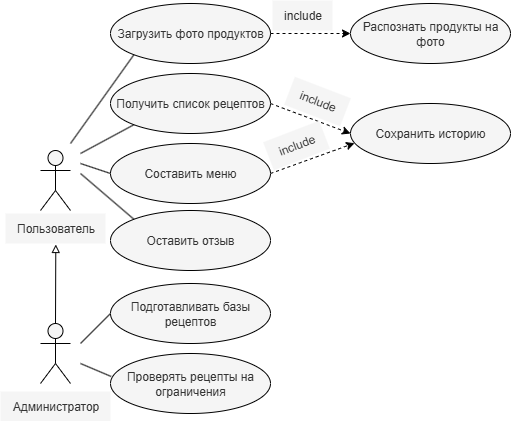

The diagram above was exported from draw.io. Its source (the exported page's mxGraphModel, read from the mxfile embedded in the PNG):
<mxGraphModel dx="786" dy="527" grid="1" gridSize="10" guides="1" tooltips="1" connect="1" arrows="1" fold="1" page="1" pageScale="1" pageWidth="827" pageHeight="1169" background="#ffffff" math="0" shadow="0">
  <root>
    <mxCell id="0" />
    <mxCell id="1" parent="0" />
    <mxCell id="5k-ow05gQYar_JUFWQts-13" style="rounded=0;orthogonalLoop=1;jettySize=auto;html=1;entryX=0;entryY=1;entryDx=0;entryDy=0;strokeColor=light-dark(#000000,#000000);endArrow=none;endFill=0;" edge="1" parent="1" target="5k-ow05gQYar_JUFWQts-10">
      <mxGeometry relative="1" as="geometry">
        <mxPoint x="180" y="160" as="sourcePoint" />
      </mxGeometry>
    </mxCell>
    <mxCell id="5k-ow05gQYar_JUFWQts-14" style="rounded=0;orthogonalLoop=1;jettySize=auto;html=1;entryX=0;entryY=0.5;entryDx=0;entryDy=0;strokeColor=#000000;endArrow=none;endFill=0;" edge="1" parent="1" target="5k-ow05gQYar_JUFWQts-11">
      <mxGeometry relative="1" as="geometry">
        <mxPoint x="180" y="170" as="sourcePoint" />
      </mxGeometry>
    </mxCell>
    <mxCell id="5k-ow05gQYar_JUFWQts-15" style="rounded=0;orthogonalLoop=1;jettySize=auto;html=1;entryX=0;entryY=1;entryDx=0;entryDy=0;strokeColor=light-dark(#000000,#000000);endArrow=none;endFill=0;" edge="1" parent="1" target="5k-ow05gQYar_JUFWQts-9">
      <mxGeometry relative="1" as="geometry">
        <mxPoint x="170" y="150" as="sourcePoint" />
      </mxGeometry>
    </mxCell>
    <mxCell id="5k-ow05gQYar_JUFWQts-18" style="rounded=0;orthogonalLoop=1;jettySize=auto;html=1;entryX=0;entryY=0;entryDx=0;entryDy=0;strokeColor=#000000;endArrow=none;endFill=0;" edge="1" parent="1" target="5k-ow05gQYar_JUFWQts-16">
      <mxGeometry relative="1" as="geometry">
        <mxPoint x="180" y="180" as="sourcePoint" />
      </mxGeometry>
    </mxCell>
    <mxCell id="5k-ow05gQYar_JUFWQts-4" value="Actor" style="shape=umlActor;verticalLabelPosition=bottom;verticalAlign=top;html=1;fillColor=#f5f5f5;fontColor=#333333;strokeColor=#000000;" vertex="1" parent="1">
      <mxGeometry x="140" y="157" width="30" height="60" as="geometry" />
    </mxCell>
    <mxCell id="5k-ow05gQYar_JUFWQts-32" style="rounded=0;orthogonalLoop=1;jettySize=auto;html=1;entryX=0;entryY=0.5;entryDx=0;entryDy=0;strokeColor=#000000;endArrow=none;endFill=0;" edge="1" parent="1" target="5k-ow05gQYar_JUFWQts-30">
      <mxGeometry relative="1" as="geometry">
        <mxPoint x="180" y="350" as="sourcePoint" />
      </mxGeometry>
    </mxCell>
    <mxCell id="5k-ow05gQYar_JUFWQts-5" value="Actor" style="shape=umlActor;verticalLabelPosition=bottom;verticalAlign=top;html=1;fillColor=#f5f5f5;fontColor=#333333;strokeColor=light-dark(#000000,#000000);" vertex="1" parent="1">
      <mxGeometry x="140" y="330" width="30" height="60" as="geometry" />
    </mxCell>
    <mxCell id="5k-ow05gQYar_JUFWQts-6" value="Пользователь" style="text;html=1;align=center;verticalAlign=middle;resizable=0;points=[];autosize=1;strokeColor=none;fillColor=#f5f5f5;fontColor=#333333;" vertex="1" parent="1">
      <mxGeometry x="105" y="220" width="100" height="30" as="geometry" />
    </mxCell>
    <mxCell id="5k-ow05gQYar_JUFWQts-7" value="Администратор" style="text;html=1;align=center;verticalAlign=middle;resizable=0;points=[];autosize=1;strokeColor=none;fillColor=#f5f5f5;fontColor=#333333;" vertex="1" parent="1">
      <mxGeometry x="100" y="398" width="110" height="30" as="geometry" />
    </mxCell>
    <mxCell id="5k-ow05gQYar_JUFWQts-20" style="edgeStyle=orthogonalEdgeStyle;rounded=0;orthogonalLoop=1;jettySize=auto;html=1;exitX=1;exitY=0.5;exitDx=0;exitDy=0;entryX=0;entryY=0.5;entryDx=0;entryDy=0;strokeColor=light-dark(#000000,#000000);dashed=1;" edge="1" parent="1" source="5k-ow05gQYar_JUFWQts-9" target="5k-ow05gQYar_JUFWQts-19">
      <mxGeometry relative="1" as="geometry" />
    </mxCell>
    <mxCell id="5k-ow05gQYar_JUFWQts-9" value="Загрузить фото продуктов" style="ellipse;whiteSpace=wrap;html=1;fillColor=#f5f5f5;fontColor=#333333;strokeColor=light-dark(#000000,#000000);" vertex="1" parent="1">
      <mxGeometry x="210" y="10" width="160" height="60" as="geometry" />
    </mxCell>
    <mxCell id="5k-ow05gQYar_JUFWQts-24" style="rounded=0;orthogonalLoop=1;jettySize=auto;html=1;exitX=1;exitY=0.5;exitDx=0;exitDy=0;entryX=0;entryY=0.5;entryDx=0;entryDy=0;strokeColor=light-dark(#000000,#000000);dashed=1;" edge="1" parent="1" source="5k-ow05gQYar_JUFWQts-10" target="5k-ow05gQYar_JUFWQts-22">
      <mxGeometry relative="1" as="geometry" />
    </mxCell>
    <mxCell id="5k-ow05gQYar_JUFWQts-10" value="Получить список рецептов" style="ellipse;whiteSpace=wrap;html=1;fillColor=#f5f5f5;fontColor=#333333;strokeColor=light-dark(#000000,#000000);" vertex="1" parent="1">
      <mxGeometry x="210" y="80" width="160" height="60" as="geometry" />
    </mxCell>
    <mxCell id="5k-ow05gQYar_JUFWQts-23" style="rounded=0;orthogonalLoop=1;jettySize=auto;html=1;exitX=1;exitY=0.5;exitDx=0;exitDy=0;strokeColor=#000000;dashed=1;entryX=0.025;entryY=0.661;entryDx=0;entryDy=0;entryPerimeter=0;" edge="1" parent="1" source="5k-ow05gQYar_JUFWQts-11" target="5k-ow05gQYar_JUFWQts-22">
      <mxGeometry relative="1" as="geometry" />
    </mxCell>
    <mxCell id="5k-ow05gQYar_JUFWQts-11" value="Составить меню" style="ellipse;whiteSpace=wrap;html=1;fillColor=#f5f5f5;fontColor=#333333;strokeColor=light-dark(#000000,#000000);" vertex="1" parent="1">
      <mxGeometry x="210" y="150" width="160" height="60" as="geometry" />
    </mxCell>
    <mxCell id="5k-ow05gQYar_JUFWQts-16" value="Оставить отзыв" style="ellipse;whiteSpace=wrap;html=1;fillColor=#f5f5f5;fontColor=#333333;strokeColor=light-dark(#000000,#000000);" vertex="1" parent="1">
      <mxGeometry x="210" y="217" width="160" height="60" as="geometry" />
    </mxCell>
    <mxCell id="5k-ow05gQYar_JUFWQts-19" value="Распознать продукты на фото" style="ellipse;whiteSpace=wrap;html=1;fillColor=#f5f5f5;fontColor=#333333;strokeColor=light-dark(#000000,#000000);" vertex="1" parent="1">
      <mxGeometry x="450" y="10" width="160" height="60" as="geometry" />
    </mxCell>
    <mxCell id="5k-ow05gQYar_JUFWQts-21" value="include" style="text;html=1;align=center;verticalAlign=middle;resizable=0;points=[];autosize=1;fillColor=#f5f5f5;fontColor=#333333;strokeColor=none;" vertex="1" parent="1">
      <mxGeometry x="372" y="7" width="60" height="30" as="geometry" />
    </mxCell>
    <mxCell id="5k-ow05gQYar_JUFWQts-22" value="Сохранить историю" style="ellipse;whiteSpace=wrap;html=1;fillColor=#f5f5f5;fontColor=#333333;strokeColor=light-dark(#000000,#000000);" vertex="1" parent="1">
      <mxGeometry x="450" y="110" width="160" height="60" as="geometry" />
    </mxCell>
    <mxCell id="5k-ow05gQYar_JUFWQts-25" value="include" style="text;html=1;align=center;verticalAlign=middle;resizable=0;points=[];autosize=1;fillColor=#f5f5f5;fontColor=#333333;strokeColor=none;rotation=21;" vertex="1" parent="1">
      <mxGeometry x="387" y="93" width="60" height="30" as="geometry" />
    </mxCell>
    <mxCell id="5k-ow05gQYar_JUFWQts-26" value="include" style="text;html=1;align=center;verticalAlign=middle;resizable=0;points=[];autosize=1;fillColor=#f5f5f5;fontColor=#333333;strokeColor=none;rotation=339;" vertex="1" parent="1">
      <mxGeometry x="366" y="137" width="60" height="30" as="geometry" />
    </mxCell>
    <mxCell id="5k-ow05gQYar_JUFWQts-29" style="rounded=0;orthogonalLoop=1;jettySize=auto;html=1;exitX=0.5;exitY=0;exitDx=0;exitDy=0;exitPerimeter=0;entryX=0.503;entryY=1.033;entryDx=0;entryDy=0;entryPerimeter=0;strokeColor=light-dark(#000000,#000000);endArrow=block;endFill=0;" edge="1" parent="1" source="5k-ow05gQYar_JUFWQts-5" target="5k-ow05gQYar_JUFWQts-6">
      <mxGeometry relative="1" as="geometry" />
    </mxCell>
    <mxCell id="5k-ow05gQYar_JUFWQts-30" value="Подготавливать базы рецептов" style="ellipse;whiteSpace=wrap;html=1;fillColor=#f5f5f5;fontColor=#333333;strokeColor=light-dark(#000000,#000000);" vertex="1" parent="1">
      <mxGeometry x="210" y="290" width="160" height="60" as="geometry" />
    </mxCell>
    <mxCell id="5k-ow05gQYar_JUFWQts-31" value="Проверять рецепты на ограничения" style="ellipse;whiteSpace=wrap;html=1;fillColor=#f5f5f5;fontColor=#333333;strokeColor=light-dark(#000000,#000000);" vertex="1" parent="1">
      <mxGeometry x="210" y="360" width="160" height="60" as="geometry" />
    </mxCell>
    <mxCell id="5k-ow05gQYar_JUFWQts-33" style="rounded=0;orthogonalLoop=1;jettySize=auto;html=1;entryX=0.004;entryY=0.383;entryDx=0;entryDy=0;entryPerimeter=0;endArrow=none;endFill=0;strokeColor=light-dark(#000000,#000000);" edge="1" parent="1" target="5k-ow05gQYar_JUFWQts-31">
      <mxGeometry relative="1" as="geometry">
        <mxPoint x="180" y="370" as="sourcePoint" />
      </mxGeometry>
    </mxCell>
  </root>
</mxGraphModel>